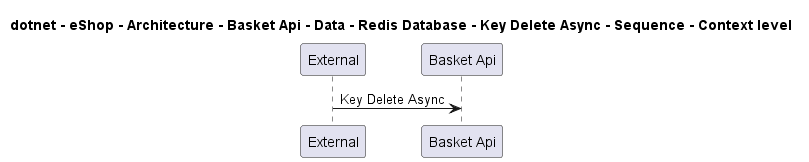

The diagram above was rendered by PlantUML. Its source (embedded in the PNG):
@startuml

title dotnet - eShop - Architecture - Basket Api - Data - Redis Database - Key Delete Async - Sequence - Context level

participant "External" as C4InterFlow.SoftwareSystems.ExternalSystem
participant "Basket Api" as dotnet.eShop.Architecture.SoftwareSystems.BasketApi

C4InterFlow.SoftwareSystems.ExternalSystem -> dotnet.eShop.Architecture.SoftwareSystems.BasketApi : Key Delete Async


@enduml